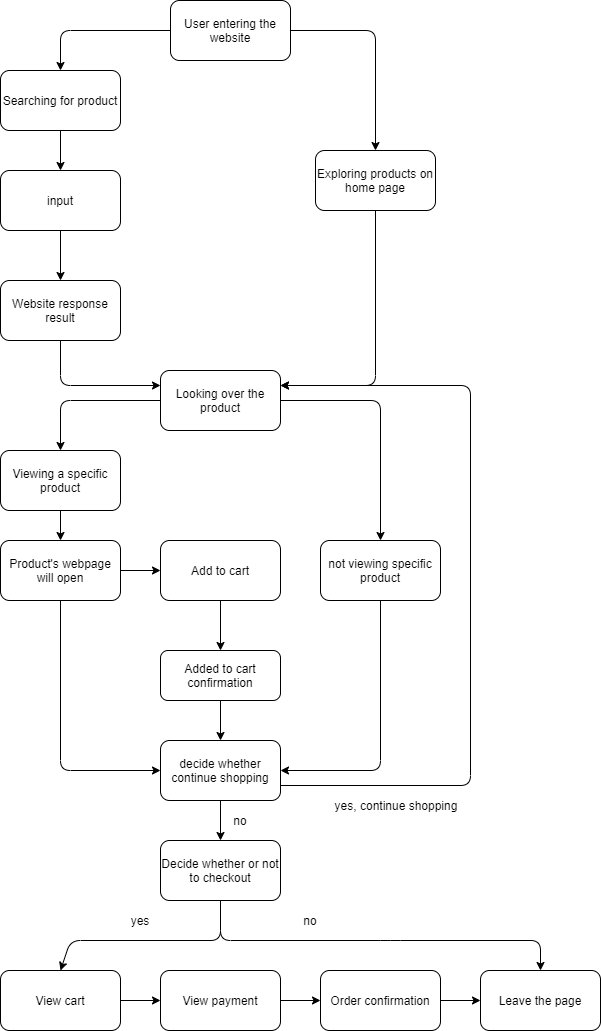

The diagram above was exported from draw.io. Its source (the exported page's mxGraphModel, read from the mxfile embedded in the PNG):
<mxGraphModel dx="1758" dy="894" grid="1" gridSize="10" guides="1" tooltips="1" connect="1" arrows="1" fold="1" page="1" pageScale="1" pageWidth="850" pageHeight="1400" background="none" math="0" shadow="0">
  <root>
    <mxCell id="0" />
    <mxCell id="1" parent="0" />
    <mxCell id="2" value="User entering the website" style="rounded=1;whiteSpace=wrap;html=1;" vertex="1" parent="1">
      <mxGeometry x="220" y="50" width="120" height="60" as="geometry" />
    </mxCell>
    <mxCell id="3" value="Searching for product" style="rounded=1;whiteSpace=wrap;html=1;" vertex="1" parent="1">
      <mxGeometry x="50" y="120" width="120" height="60" as="geometry" />
    </mxCell>
    <mxCell id="4" value="Exploring products on home page" style="rounded=1;whiteSpace=wrap;html=1;" vertex="1" parent="1">
      <mxGeometry x="365" y="200" width="120" height="60" as="geometry" />
    </mxCell>
    <mxCell id="9" value="" style="endArrow=classic;html=1;exitX=0.5;exitY=1;exitDx=0;exitDy=0;" edge="1" parent="1" source="3" target="10">
      <mxGeometry width="50" height="50" relative="1" as="geometry">
        <mxPoint x="310" y="320" as="sourcePoint" />
        <mxPoint x="110" y="290" as="targetPoint" />
      </mxGeometry>
    </mxCell>
    <mxCell id="46" value="" style="edgeStyle=orthogonalEdgeStyle;rounded=0;orthogonalLoop=1;jettySize=auto;html=1;" edge="1" parent="1" source="10" target="12">
      <mxGeometry relative="1" as="geometry" />
    </mxCell>
    <mxCell id="10" value="input" style="rounded=1;whiteSpace=wrap;html=1;" vertex="1" parent="1">
      <mxGeometry x="50" y="220" width="120" height="60" as="geometry" />
    </mxCell>
    <mxCell id="12" value="Website response result" style="rounded=1;whiteSpace=wrap;html=1;" vertex="1" parent="1">
      <mxGeometry x="50" y="330" width="120" height="60" as="geometry" />
    </mxCell>
    <mxCell id="13" value="" style="endArrow=classic;html=1;entryX=0;entryY=0.25;entryDx=0;entryDy=0;exitX=0.5;exitY=1;exitDx=0;exitDy=0;" edge="1" parent="1" source="12" target="15">
      <mxGeometry width="50" height="50" relative="1" as="geometry">
        <mxPoint x="110" y="420" as="sourcePoint" />
        <mxPoint x="250" y="510" as="targetPoint" />
        <Array as="points">
          <mxPoint x="110" y="435" />
        </Array>
      </mxGeometry>
    </mxCell>
    <mxCell id="14" value="" style="endArrow=classic;html=1;exitX=0.5;exitY=1;exitDx=0;exitDy=0;entryX=1;entryY=0.25;entryDx=0;entryDy=0;" edge="1" parent="1" source="4" target="15">
      <mxGeometry width="50" height="50" relative="1" as="geometry">
        <mxPoint x="310" y="320" as="sourcePoint" />
        <mxPoint x="290" y="510" as="targetPoint" />
        <Array as="points">
          <mxPoint x="425" y="435" />
          <mxPoint x="400" y="435" />
        </Array>
      </mxGeometry>
    </mxCell>
    <mxCell id="15" value="Looking over the product" style="rounded=1;whiteSpace=wrap;html=1;" vertex="1" parent="1">
      <mxGeometry x="210" y="420" width="120" height="60" as="geometry" />
    </mxCell>
    <mxCell id="18" value="" style="endArrow=classic;html=1;entryX=0.5;entryY=0;entryDx=0;entryDy=0;exitX=0;exitY=0.5;exitDx=0;exitDy=0;" edge="1" parent="1" source="2" target="3">
      <mxGeometry width="50" height="50" relative="1" as="geometry">
        <mxPoint x="310" y="300" as="sourcePoint" />
        <mxPoint x="360" y="250" as="targetPoint" />
        <Array as="points">
          <mxPoint x="110" y="80" />
        </Array>
      </mxGeometry>
    </mxCell>
    <mxCell id="19" value="" style="endArrow=classic;html=1;exitX=1;exitY=0.5;exitDx=0;exitDy=0;entryX=0.5;entryY=0;entryDx=0;entryDy=0;" edge="1" parent="1" source="2" target="4">
      <mxGeometry width="50" height="50" relative="1" as="geometry">
        <mxPoint x="310" y="300" as="sourcePoint" />
        <mxPoint x="360" y="250" as="targetPoint" />
        <Array as="points">
          <mxPoint x="425" y="80" />
        </Array>
      </mxGeometry>
    </mxCell>
    <mxCell id="20" value="" style="endArrow=classic;html=1;exitX=0.5;exitY=1;exitDx=0;exitDy=0;" edge="1" parent="1" source="16" target="28">
      <mxGeometry width="50" height="50" relative="1" as="geometry">
        <mxPoint x="310" y="600" as="sourcePoint" />
        <mxPoint x="110" y="750" as="targetPoint" />
      </mxGeometry>
    </mxCell>
    <mxCell id="23" style="edgeStyle=orthogonalEdgeStyle;rounded=0;orthogonalLoop=1;jettySize=auto;html=1;exitX=0.5;exitY=1;exitDx=0;exitDy=0;entryX=0.5;entryY=0;entryDx=0;entryDy=0;" edge="1" parent="1" source="22" target="24">
      <mxGeometry relative="1" as="geometry">
        <mxPoint x="305" y="750" as="targetPoint" />
      </mxGeometry>
    </mxCell>
    <mxCell id="22" value="Add to cart" style="rounded=1;whiteSpace=wrap;html=1;" vertex="1" parent="1">
      <mxGeometry x="210" y="590" width="120" height="60" as="geometry" />
    </mxCell>
    <mxCell id="36" value="" style="edgeStyle=orthogonalEdgeStyle;rounded=0;orthogonalLoop=1;jettySize=auto;html=1;" edge="1" parent="1" source="24" target="31">
      <mxGeometry relative="1" as="geometry" />
    </mxCell>
    <mxCell id="24" value="Added to cart confirmation" style="rounded=1;whiteSpace=wrap;html=1;" vertex="1" parent="1">
      <mxGeometry x="210" y="700" width="120" height="50" as="geometry" />
    </mxCell>
    <mxCell id="29" value="" style="edgeStyle=orthogonalEdgeStyle;rounded=0;orthogonalLoop=1;jettySize=auto;html=1;" edge="1" parent="1" source="28" target="22">
      <mxGeometry relative="1" as="geometry" />
    </mxCell>
    <mxCell id="28" value="Product's webpage will open" style="rounded=1;whiteSpace=wrap;html=1;" vertex="1" parent="1">
      <mxGeometry x="50" y="590" width="120" height="60" as="geometry" />
    </mxCell>
    <mxCell id="42" style="edgeStyle=orthogonalEdgeStyle;rounded=0;orthogonalLoop=1;jettySize=auto;html=1;exitX=0.5;exitY=1;exitDx=0;exitDy=0;" edge="1" parent="1" source="31" target="43">
      <mxGeometry relative="1" as="geometry">
        <mxPoint x="270" y="890" as="targetPoint" />
      </mxGeometry>
    </mxCell>
    <mxCell id="31" value="decide whether continue shopping" style="rounded=1;whiteSpace=wrap;html=1;" vertex="1" parent="1">
      <mxGeometry x="210" y="790" width="120" height="60" as="geometry" />
    </mxCell>
    <mxCell id="16" value="Viewing a specific product" style="rounded=1;whiteSpace=wrap;html=1;" vertex="1" parent="1">
      <mxGeometry x="50" y="500" width="120" height="60" as="geometry" />
    </mxCell>
    <mxCell id="34" value="" style="endArrow=classic;html=1;entryX=0;entryY=0.5;entryDx=0;entryDy=0;exitX=0.5;exitY=1;exitDx=0;exitDy=0;" edge="1" parent="1" source="28" target="31">
      <mxGeometry width="50" height="50" relative="1" as="geometry">
        <mxPoint x="310" y="720" as="sourcePoint" />
        <mxPoint x="360" y="670" as="targetPoint" />
        <Array as="points">
          <mxPoint x="110" y="820" />
        </Array>
      </mxGeometry>
    </mxCell>
    <mxCell id="35" value="" style="endArrow=classic;html=1;exitX=0;exitY=0.5;exitDx=0;exitDy=0;entryX=0.5;entryY=0;entryDx=0;entryDy=0;" edge="1" parent="1" source="15" target="16">
      <mxGeometry width="50" height="50" relative="1" as="geometry">
        <mxPoint x="310" y="620" as="sourcePoint" />
        <mxPoint x="360" y="570" as="targetPoint" />
        <Array as="points">
          <mxPoint x="110" y="450" />
        </Array>
      </mxGeometry>
    </mxCell>
    <mxCell id="37" value="" style="endArrow=classic;html=1;exitX=1;exitY=0.5;exitDx=0;exitDy=0;" edge="1" parent="1" source="15" target="38">
      <mxGeometry width="50" height="50" relative="1" as="geometry">
        <mxPoint x="310" y="720" as="sourcePoint" />
        <mxPoint x="430" y="660" as="targetPoint" />
        <Array as="points">
          <mxPoint x="430" y="450" />
        </Array>
      </mxGeometry>
    </mxCell>
    <mxCell id="38" value="not viewing specific product" style="rounded=1;whiteSpace=wrap;html=1;" vertex="1" parent="1">
      <mxGeometry x="370" y="590" width="120" height="60" as="geometry" />
    </mxCell>
    <mxCell id="39" value="" style="endArrow=classic;html=1;exitX=0.5;exitY=1;exitDx=0;exitDy=0;entryX=1;entryY=0.5;entryDx=0;entryDy=0;" edge="1" parent="1" source="38" target="31">
      <mxGeometry width="50" height="50" relative="1" as="geometry">
        <mxPoint x="310" y="710" as="sourcePoint" />
        <mxPoint x="360" y="660" as="targetPoint" />
        <Array as="points">
          <mxPoint x="430" y="820" />
        </Array>
      </mxGeometry>
    </mxCell>
    <mxCell id="40" value="" style="endArrow=classic;html=1;exitX=1;exitY=0.75;exitDx=0;exitDy=0;entryX=1;entryY=0.25;entryDx=0;entryDy=0;" edge="1" parent="1" source="31" target="15">
      <mxGeometry width="50" height="50" relative="1" as="geometry">
        <mxPoint x="310" y="710" as="sourcePoint" />
        <mxPoint x="330" y="440" as="targetPoint" />
        <Array as="points">
          <mxPoint x="520" y="835" />
          <mxPoint x="520" y="435" />
        </Array>
      </mxGeometry>
    </mxCell>
    <mxCell id="41" value="yes, continue shopping" style="text;html=1;strokeColor=none;fillColor=none;align=center;verticalAlign=middle;whiteSpace=wrap;rounded=0;" vertex="1" parent="1">
      <mxGeometry x="371" y="840" width="150" height="30" as="geometry" />
    </mxCell>
    <mxCell id="43" value="Decide whether or not to checkout" style="rounded=1;whiteSpace=wrap;html=1;" vertex="1" parent="1">
      <mxGeometry x="210" y="890" width="120" height="60" as="geometry" />
    </mxCell>
    <mxCell id="44" value="no" style="text;html=1;strokeColor=none;fillColor=none;align=center;verticalAlign=middle;whiteSpace=wrap;rounded=0;" vertex="1" parent="1">
      <mxGeometry x="270" y="860" width="40" height="20" as="geometry" />
    </mxCell>
    <mxCell id="48" value="" style="endArrow=classic;html=1;exitX=0.5;exitY=1;exitDx=0;exitDy=0;entryX=0.5;entryY=0;entryDx=0;entryDy=0;" edge="1" parent="1" source="43" target="49">
      <mxGeometry width="50" height="50" relative="1" as="geometry">
        <mxPoint x="300" y="990" as="sourcePoint" />
        <mxPoint x="270" y="1010" as="targetPoint" />
        <Array as="points">
          <mxPoint x="270" y="990" />
          <mxPoint x="120" y="990" />
        </Array>
      </mxGeometry>
    </mxCell>
    <mxCell id="51" value="" style="edgeStyle=orthogonalEdgeStyle;rounded=0;orthogonalLoop=1;jettySize=auto;html=1;" edge="1" parent="1" source="49" target="50">
      <mxGeometry relative="1" as="geometry" />
    </mxCell>
    <mxCell id="49" value="View cart" style="rounded=1;whiteSpace=wrap;html=1;" vertex="1" parent="1">
      <mxGeometry x="50" y="1020" width="120" height="60" as="geometry" />
    </mxCell>
    <mxCell id="53" value="" style="edgeStyle=orthogonalEdgeStyle;rounded=0;orthogonalLoop=1;jettySize=auto;html=1;" edge="1" parent="1" source="50" target="52">
      <mxGeometry relative="1" as="geometry" />
    </mxCell>
    <mxCell id="50" value="View payment" style="rounded=1;whiteSpace=wrap;html=1;" vertex="1" parent="1">
      <mxGeometry x="210" y="1020" width="120" height="60" as="geometry" />
    </mxCell>
    <mxCell id="55" value="" style="edgeStyle=orthogonalEdgeStyle;rounded=0;orthogonalLoop=1;jettySize=auto;html=1;" edge="1" parent="1" source="52" target="54">
      <mxGeometry relative="1" as="geometry" />
    </mxCell>
    <mxCell id="52" value="Order confirmation" style="rounded=1;whiteSpace=wrap;html=1;" vertex="1" parent="1">
      <mxGeometry x="370" y="1020" width="120" height="60" as="geometry" />
    </mxCell>
    <mxCell id="54" value="Leave the page" style="rounded=1;whiteSpace=wrap;html=1;" vertex="1" parent="1">
      <mxGeometry x="530" y="1020" width="120" height="60" as="geometry" />
    </mxCell>
    <mxCell id="56" value="yes" style="text;html=1;strokeColor=none;fillColor=none;align=center;verticalAlign=middle;whiteSpace=wrap;rounded=0;" vertex="1" parent="1">
      <mxGeometry x="170" y="960" width="40" height="20" as="geometry" />
    </mxCell>
    <mxCell id="57" value="" style="endArrow=classic;html=1;entryX=0.5;entryY=0;entryDx=0;entryDy=0;" edge="1" parent="1" target="54">
      <mxGeometry width="50" height="50" relative="1" as="geometry">
        <mxPoint x="270" y="950" as="sourcePoint" />
        <mxPoint x="460" y="940" as="targetPoint" />
        <Array as="points">
          <mxPoint x="270" y="990" />
          <mxPoint x="440" y="990" />
          <mxPoint x="590" y="990" />
        </Array>
      </mxGeometry>
    </mxCell>
    <mxCell id="59" value="no" style="text;html=1;strokeColor=none;fillColor=none;align=center;verticalAlign=middle;whiteSpace=wrap;rounded=0;" vertex="1" parent="1">
      <mxGeometry x="340" y="960" width="40" height="20" as="geometry" />
    </mxCell>
  </root>
</mxGraphModel>